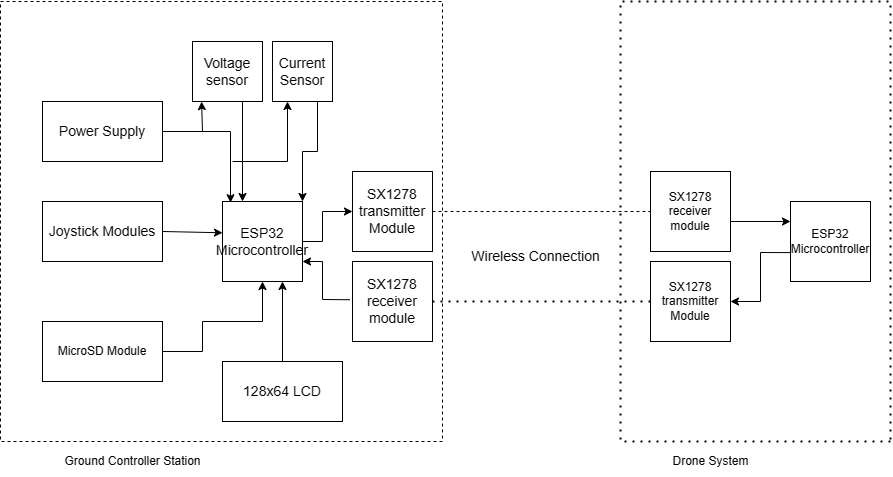

The diagram above was exported from draw.io. Its source (the exported page's mxGraphModel, read from the mxfile embedded in the PNG):
<mxGraphModel dx="1017" dy="656" grid="1" gridSize="10" guides="1" tooltips="1" connect="1" arrows="1" fold="1" page="1" pageScale="1" pageWidth="850" pageHeight="1100" math="0" shadow="0">
  <root>
    <mxCell id="0" />
    <mxCell id="1" parent="0" />
    <mxCell id="J7Z_P-W9jmlWSkfgsl3z-1" value="&lt;font style=&quot;font-size: 14px;&quot;&gt;ESP32&lt;br&gt;Microcontroller&lt;/font&gt;" style="whiteSpace=wrap;html=1;aspect=fixed;" parent="1" vertex="1">
      <mxGeometry x="292" y="280" width="80" height="80" as="geometry" />
    </mxCell>
    <mxCell id="J7Z_P-W9jmlWSkfgsl3z-2" value="&lt;font style=&quot;font-size: 14px;&quot;&gt;Joystick Modules&lt;/font&gt;" style="rounded=0;whiteSpace=wrap;html=1;" parent="1" vertex="1">
      <mxGeometry x="112" y="280" width="120" height="60" as="geometry" />
    </mxCell>
    <mxCell id="J7Z_P-W9jmlWSkfgsl3z-3" value="&lt;font style=&quot;font-size: 14px;&quot;&gt;Power Supply&lt;/font&gt;" style="rounded=0;whiteSpace=wrap;html=1;" parent="1" vertex="1">
      <mxGeometry x="112" y="180" width="120" height="60" as="geometry" />
    </mxCell>
    <mxCell id="J7Z_P-W9jmlWSkfgsl3z-4" value="" style="endArrow=classic;html=1;rounded=0;exitX=1;exitY=0.5;exitDx=0;exitDy=0;entryX=0.1;entryY=0.015;entryDx=0;entryDy=0;entryPerimeter=0;" parent="1" source="J7Z_P-W9jmlWSkfgsl3z-3" target="J7Z_P-W9jmlWSkfgsl3z-1" edge="1">
      <mxGeometry width="50" height="50" relative="1" as="geometry">
        <mxPoint x="312" y="350" as="sourcePoint" />
        <mxPoint x="362" y="300" as="targetPoint" />
        <Array as="points">
          <mxPoint x="300" y="210" />
        </Array>
      </mxGeometry>
    </mxCell>
    <mxCell id="J7Z_P-W9jmlWSkfgsl3z-5" value="" style="endArrow=classic;html=1;rounded=0;exitX=1;exitY=0.5;exitDx=0;exitDy=0;entryX=0;entryY=0.391;entryDx=0;entryDy=0;entryPerimeter=0;" parent="1" source="J7Z_P-W9jmlWSkfgsl3z-2" target="J7Z_P-W9jmlWSkfgsl3z-1" edge="1">
      <mxGeometry width="50" height="50" relative="1" as="geometry">
        <mxPoint x="262" y="270" as="sourcePoint" />
        <mxPoint x="312" y="220" as="targetPoint" />
      </mxGeometry>
    </mxCell>
    <mxCell id="J7Z_P-W9jmlWSkfgsl3z-6" value="MicroSD Module" style="rounded=0;whiteSpace=wrap;html=1;" parent="1" vertex="1">
      <mxGeometry x="112" y="400" width="120" height="60" as="geometry" />
    </mxCell>
    <mxCell id="J7Z_P-W9jmlWSkfgsl3z-7" value="" style="endArrow=classic;html=1;rounded=0;exitX=1;exitY=0.5;exitDx=0;exitDy=0;entryX=0.5;entryY=1;entryDx=0;entryDy=0;" parent="1" source="J7Z_P-W9jmlWSkfgsl3z-6" target="J7Z_P-W9jmlWSkfgsl3z-1" edge="1">
      <mxGeometry width="50" height="50" relative="1" as="geometry">
        <mxPoint x="262" y="380" as="sourcePoint" />
        <mxPoint x="312" y="330" as="targetPoint" />
        <Array as="points">
          <mxPoint x="272" y="430" />
          <mxPoint x="272" y="400" />
          <mxPoint x="332" y="400" />
        </Array>
      </mxGeometry>
    </mxCell>
    <mxCell id="J7Z_P-W9jmlWSkfgsl3z-8" value="" style="endArrow=classic;html=1;rounded=0;entryX=0.75;entryY=1;entryDx=0;entryDy=0;" parent="1" target="J7Z_P-W9jmlWSkfgsl3z-1" edge="1">
      <mxGeometry width="50" height="50" relative="1" as="geometry">
        <mxPoint x="352" y="440" as="sourcePoint" />
        <mxPoint x="312" y="330" as="targetPoint" />
      </mxGeometry>
    </mxCell>
    <mxCell id="J7Z_P-W9jmlWSkfgsl3z-9" value="&lt;font style=&quot;font-size: 14px;&quot;&gt;128x64 LCD&lt;/font&gt;" style="rounded=0;whiteSpace=wrap;html=1;" parent="1" vertex="1">
      <mxGeometry x="292" y="440" width="120" height="60" as="geometry" />
    </mxCell>
    <mxCell id="J7Z_P-W9jmlWSkfgsl3z-10" value="&lt;font style=&quot;font-size: 14px;&quot;&gt;SX1278 transmitter Module&lt;/font&gt;" style="whiteSpace=wrap;html=1;aspect=fixed;" parent="1" vertex="1">
      <mxGeometry x="422" y="250" width="80" height="80" as="geometry" />
    </mxCell>
    <mxCell id="J7Z_P-W9jmlWSkfgsl3z-13" value="SX1278&lt;br&gt;receiver module" style="whiteSpace=wrap;html=1;aspect=fixed;" parent="1" vertex="1">
      <mxGeometry x="720" y="250" width="80" height="80" as="geometry" />
    </mxCell>
    <mxCell id="J7Z_P-W9jmlWSkfgsl3z-14" value="&lt;font style=&quot;font-size: 14px;&quot;&gt;SX1278&lt;br&gt;receiver module&lt;/font&gt;" style="whiteSpace=wrap;html=1;aspect=fixed;" parent="1" vertex="1">
      <mxGeometry x="422" y="340" width="80" height="80" as="geometry" />
    </mxCell>
    <mxCell id="J7Z_P-W9jmlWSkfgsl3z-18" value="SX1278 transmitter Module" style="whiteSpace=wrap;html=1;aspect=fixed;" parent="1" vertex="1">
      <mxGeometry x="720" y="340" width="80" height="80" as="geometry" />
    </mxCell>
    <mxCell id="J7Z_P-W9jmlWSkfgsl3z-19" value="ESP32&lt;br&gt;Microcontroller" style="whiteSpace=wrap;html=1;aspect=fixed;" parent="1" vertex="1">
      <mxGeometry x="860" y="280" width="80" height="80" as="geometry" />
    </mxCell>
    <mxCell id="J7Z_P-W9jmlWSkfgsl3z-20" value="" style="endArrow=classic;html=1;rounded=0;entryX=0;entryY=0.5;entryDx=0;entryDy=0;exitX=1;exitY=0.5;exitDx=0;exitDy=0;" parent="1" source="J7Z_P-W9jmlWSkfgsl3z-1" target="J7Z_P-W9jmlWSkfgsl3z-10" edge="1">
      <mxGeometry width="50" height="50" relative="1" as="geometry">
        <mxPoint x="262" y="400" as="sourcePoint" />
        <mxPoint x="312" y="350" as="targetPoint" />
        <Array as="points">
          <mxPoint x="392" y="320" />
          <mxPoint x="392" y="290" />
        </Array>
      </mxGeometry>
    </mxCell>
    <mxCell id="J7Z_P-W9jmlWSkfgsl3z-21" value="" style="endArrow=classic;html=1;rounded=0;exitX=-0.032;exitY=0.478;exitDx=0;exitDy=0;exitPerimeter=0;entryX=1;entryY=0.75;entryDx=0;entryDy=0;" parent="1" source="J7Z_P-W9jmlWSkfgsl3z-14" target="J7Z_P-W9jmlWSkfgsl3z-1" edge="1">
      <mxGeometry width="50" height="50" relative="1" as="geometry">
        <mxPoint x="262" y="400" as="sourcePoint" />
        <mxPoint x="312" y="350" as="targetPoint" />
        <Array as="points">
          <mxPoint x="392" y="378" />
          <mxPoint x="392" y="340" />
        </Array>
      </mxGeometry>
    </mxCell>
    <mxCell id="J7Z_P-W9jmlWSkfgsl3z-22" value="" style="endArrow=classic;html=1;rounded=0;entryX=0;entryY=0.25;entryDx=0;entryDy=0;exitX=1;exitY=0.625;exitDx=0;exitDy=0;exitPerimeter=0;" parent="1" source="J7Z_P-W9jmlWSkfgsl3z-13" target="J7Z_P-W9jmlWSkfgsl3z-19" edge="1">
      <mxGeometry width="50" height="50" relative="1" as="geometry">
        <mxPoint x="340" y="410" as="sourcePoint" />
        <mxPoint x="390" y="360" as="targetPoint" />
      </mxGeometry>
    </mxCell>
    <mxCell id="J7Z_P-W9jmlWSkfgsl3z-23" value="" style="endArrow=classic;html=1;rounded=0;exitX=-0.007;exitY=0.639;exitDx=0;exitDy=0;exitPerimeter=0;entryX=1;entryY=0.5;entryDx=0;entryDy=0;" parent="1" source="J7Z_P-W9jmlWSkfgsl3z-19" target="J7Z_P-W9jmlWSkfgsl3z-18" edge="1">
      <mxGeometry width="50" height="50" relative="1" as="geometry">
        <mxPoint x="340" y="410" as="sourcePoint" />
        <mxPoint x="390" y="360" as="targetPoint" />
        <Array as="points">
          <mxPoint x="830" y="331" />
          <mxPoint x="830" y="380" />
        </Array>
      </mxGeometry>
    </mxCell>
    <mxCell id="J7Z_P-W9jmlWSkfgsl3z-24" value="&lt;font style=&quot;font-size: 14px;&quot;&gt;Voltage sensor&lt;/font&gt;" style="rounded=0;whiteSpace=wrap;html=1;" parent="1" vertex="1">
      <mxGeometry x="262" y="120" width="70" height="60" as="geometry" />
    </mxCell>
    <mxCell id="J7Z_P-W9jmlWSkfgsl3z-25" value="" style="endArrow=classic;html=1;rounded=0;entryX=0.13;entryY=1.002;entryDx=0;entryDy=0;entryPerimeter=0;" parent="1" target="J7Z_P-W9jmlWSkfgsl3z-24" edge="1">
      <mxGeometry width="50" height="50" relative="1" as="geometry">
        <mxPoint x="272" y="210" as="sourcePoint" />
        <mxPoint x="672" y="270" as="targetPoint" />
      </mxGeometry>
    </mxCell>
    <mxCell id="J7Z_P-W9jmlWSkfgsl3z-26" value="" style="endArrow=classic;html=1;rounded=0;entryX=0.25;entryY=0;entryDx=0;entryDy=0;" parent="1" target="J7Z_P-W9jmlWSkfgsl3z-1" edge="1">
      <mxGeometry width="50" height="50" relative="1" as="geometry">
        <mxPoint x="312" y="180" as="sourcePoint" />
        <mxPoint x="672" y="270" as="targetPoint" />
      </mxGeometry>
    </mxCell>
    <mxCell id="J7Z_P-W9jmlWSkfgsl3z-27" value="&lt;font style=&quot;font-size: 14px;&quot;&gt;Current Sensor&lt;/font&gt;" style="whiteSpace=wrap;html=1;aspect=fixed;" parent="1" vertex="1">
      <mxGeometry x="342" y="120" width="60" height="60" as="geometry" />
    </mxCell>
    <mxCell id="J7Z_P-W9jmlWSkfgsl3z-28" value="" style="endArrow=classic;html=1;rounded=0;exitX=0.75;exitY=1;exitDx=0;exitDy=0;entryX=1;entryY=0;entryDx=0;entryDy=0;" parent="1" source="J7Z_P-W9jmlWSkfgsl3z-27" target="J7Z_P-W9jmlWSkfgsl3z-1" edge="1">
      <mxGeometry width="50" height="50" relative="1" as="geometry">
        <mxPoint x="622" y="320" as="sourcePoint" />
        <mxPoint x="672" y="270" as="targetPoint" />
        <Array as="points">
          <mxPoint x="387" y="230" />
          <mxPoint x="372" y="230" />
        </Array>
      </mxGeometry>
    </mxCell>
    <mxCell id="J7Z_P-W9jmlWSkfgsl3z-29" value="" style="endArrow=classic;html=1;rounded=0;entryX=0.25;entryY=1;entryDx=0;entryDy=0;" parent="1" target="J7Z_P-W9jmlWSkfgsl3z-27" edge="1">
      <mxGeometry width="50" height="50" relative="1" as="geometry">
        <mxPoint x="302" y="240" as="sourcePoint" />
        <mxPoint x="672" y="270" as="targetPoint" />
        <Array as="points">
          <mxPoint x="357" y="240" />
        </Array>
      </mxGeometry>
    </mxCell>
    <mxCell id="J7Z_P-W9jmlWSkfgsl3z-30" value="" style="endArrow=none;dashed=1;html=1;rounded=0;exitX=1;exitY=0.5;exitDx=0;exitDy=0;entryX=0;entryY=0.5;entryDx=0;entryDy=0;" parent="1" source="J7Z_P-W9jmlWSkfgsl3z-10" target="J7Z_P-W9jmlWSkfgsl3z-13" edge="1">
      <mxGeometry width="50" height="50" relative="1" as="geometry">
        <mxPoint x="710" y="320" as="sourcePoint" />
        <mxPoint x="760" y="270" as="targetPoint" />
      </mxGeometry>
    </mxCell>
    <mxCell id="J7Z_P-W9jmlWSkfgsl3z-31" value="" style="endArrow=none;dashed=1;html=1;dashPattern=1 3;strokeWidth=2;rounded=0;exitX=1;exitY=0.5;exitDx=0;exitDy=0;entryX=0;entryY=0.5;entryDx=0;entryDy=0;" parent="1" source="J7Z_P-W9jmlWSkfgsl3z-14" target="J7Z_P-W9jmlWSkfgsl3z-18" edge="1">
      <mxGeometry width="50" height="50" relative="1" as="geometry">
        <mxPoint x="710" y="320" as="sourcePoint" />
        <mxPoint x="760" y="270" as="targetPoint" />
      </mxGeometry>
    </mxCell>
    <mxCell id="J7Z_P-W9jmlWSkfgsl3z-32" value="&lt;font style=&quot;font-size: 14px;&quot;&gt;Wireless Connection&lt;/font&gt;" style="text;html=1;align=center;verticalAlign=middle;resizable=0;points=[];autosize=1;strokeColor=none;fillColor=none;" parent="1" vertex="1">
      <mxGeometry x="530" y="320" width="150" height="30" as="geometry" />
    </mxCell>
    <mxCell id="J7Z_P-W9jmlWSkfgsl3z-33" value="Ground Controller Station" style="text;html=1;align=center;verticalAlign=middle;resizable=0;points=[];autosize=1;strokeColor=none;fillColor=none;" parent="1" vertex="1">
      <mxGeometry x="122" y="525" width="160" height="30" as="geometry" />
    </mxCell>
    <mxCell id="J7Z_P-W9jmlWSkfgsl3z-34" value="Drone System" style="text;html=1;align=center;verticalAlign=middle;resizable=0;points=[];autosize=1;strokeColor=none;fillColor=none;" parent="1" vertex="1">
      <mxGeometry x="730" y="525" width="100" height="30" as="geometry" />
    </mxCell>
    <mxCell id="J7Z_P-W9jmlWSkfgsl3z-35" value="" style="endArrow=none;dashed=1;html=1;rounded=0;" parent="1" edge="1">
      <mxGeometry width="50" height="50" relative="1" as="geometry">
        <mxPoint x="512" y="520" as="sourcePoint" />
        <mxPoint x="512" y="520" as="targetPoint" />
        <Array as="points">
          <mxPoint x="70" y="520" />
          <mxPoint x="70" y="80" />
          <mxPoint x="512" y="80" />
        </Array>
      </mxGeometry>
    </mxCell>
    <mxCell id="J7Z_P-W9jmlWSkfgsl3z-36" value="" style="endArrow=none;dashed=1;html=1;dashPattern=1 3;strokeWidth=2;rounded=0;" parent="1" edge="1">
      <mxGeometry width="50" height="50" relative="1" as="geometry">
        <mxPoint x="960" y="520" as="sourcePoint" />
        <mxPoint x="960" y="520" as="targetPoint" />
        <Array as="points">
          <mxPoint x="690" y="520" />
          <mxPoint x="690" y="80" />
          <mxPoint x="960" y="80" />
        </Array>
      </mxGeometry>
    </mxCell>
  </root>
</mxGraphModel>